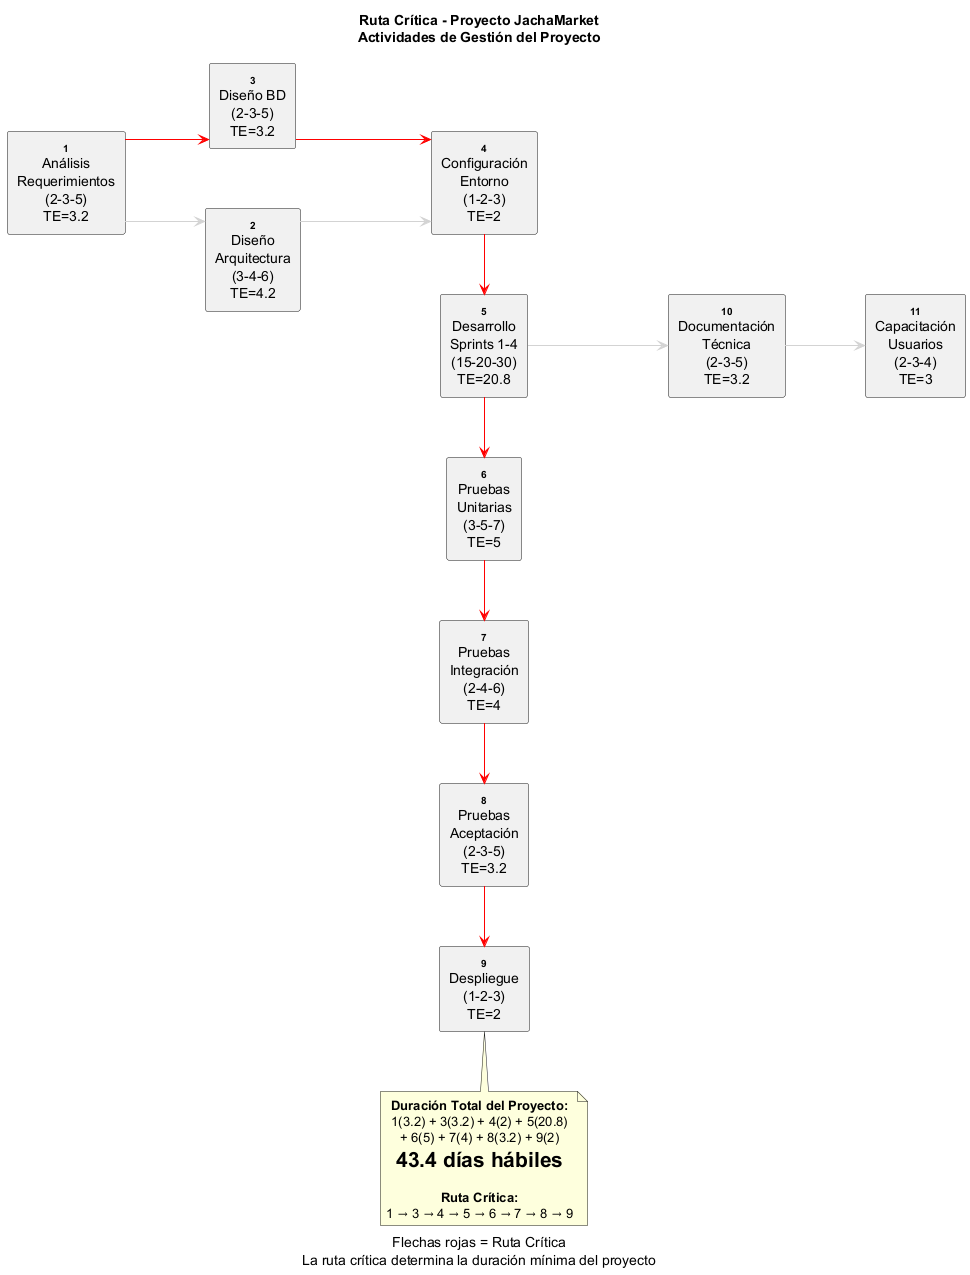

The diagram above was rendered by PlantUML. Its source (embedded in the PNG):
@startuml
title Ruta Crítica - Proyecto JachaMarket\nActividades de Gestión del Proyecto
caption Flechas rojas = Ruta Crítica\nLa ruta crítica determina la duración mínima del proyecto

skinparam linetype ortho
skinparam defaultTextAlignment center
skinparam nodeSep 60
skinparam rankSep 80

left to right direction

' Nodos
rectangle "<size:10><b>1</b></size>\nAnálisis\nRequerimientos\n(2-3-5)\nTE=3.2" as A1
rectangle "<size:10><b>2</b></size>\nDiseño\nArquitectura\n(3-4-6)\nTE=4.2" as A2
rectangle "<size:10><b>3</b></size>\nDiseño BD\n(2-3-5)\nTE=3.2" as A3
rectangle "<size:10><b>4</b></size>\nConfiguración\nEntorno\n(1-2-3)\nTE=2" as A4
rectangle "<size:10><b>5</b></size>\nDesarrollo\nSprints 1-4\n(15-20-30)\nTE=20.8" as A5
rectangle "<size:10><b>6</b></size>\nPruebas\nUnitarias\n(3-5-7)\nTE=5" as A6
rectangle "<size:10><b>7</b></size>\nPruebas\nIntegración\n(2-4-6)\nTE=4" as A7
rectangle "<size:10><b>8</b></size>\nPruebas\nAceptación\n(2-3-5)\nTE=3.2" as A8
rectangle "<size:10><b>9</b></size>\nDespliegue\n(1-2-3)\nTE=2" as A9
rectangle "<size:10><b>10</b></size>\nDocumentación\nTécnica\n(2-3-5)\nTE=3.2" as A10
rectangle "<size:10><b>11</b></size>\nCapacitación\nUsuarios\n(2-3-4)\nTE=3" as A11

' No críticas (gris)
A1 -[#LightGray]-> A2
A2 -[#LightGray]-> A4
A5 -[#LightGray]-> A10
A10 -[#LightGray]-> A11

' Ruta crítica (rojo)
A1 -[#Red]> A3
A3 -[#Red]> A4
A4 -[#Red]> A5
A5 -[#Red]> A6
A6 -[#Red]> A7
A7 -[#Red]> A8
A8 -[#Red]> A9

' Nota de cálculo
note bottom of A9
  <b>Duración Total del Proyecto:</b>
  1(3.2) + 3(3.2) + 4(2) + 5(20.8)
  + 6(5) + 7(4) + 8(3.2) + 9(2)
  = <b>43.4 días hábiles</b>
  
  <b>Ruta Crítica:</b>
  1 → 3 → 4 → 5 → 6 → 7 → 8 → 9
end note

@enduml